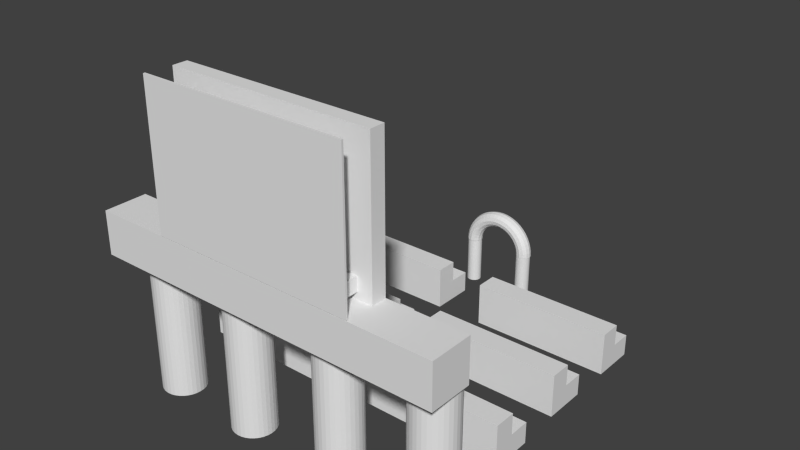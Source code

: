 # Source: Church_v2.blend  (saved by Blender 2.69.0; exported with 4.5.12 LTS)
import bpy
from mathutils import Matrix  # noqa: F401  (used for matrix-valued properties, if any)

bpy.ops.wm.read_factory_settings(use_empty=True)
scene = bpy.context.scene
scene.name = 'Scene'

# ---- collections
col_collection_1 = bpy.data.collections.new('Collection 1'); scene.collection.children.link(col_collection_1)

# ---- materials (node trees are filled in below, after node groups)
mat_material = bpy.data.materials.new('Material')
mat_material.alpha_threshold = 0.0
mat_material.use_transparent_shadow = False
mat_material.roughness = 0.5
mat_material.line_color = (0.0, 0.0, 0.0, 1.0)

# ---- material node trees

# ---- world
world_world = bpy.data.worlds.new('World'); scene.world = world_world
world_world.color = (0.05088, 0.05088, 0.05088)
world_world.use_sun_shadow = False
world_world.sun_shadow_jitter_overblur = 0.0
world_world.cycles.sampling_method = 'MANUAL'
world_world.cycles.sample_map_resolution = 256

# ---- meshes
me_cube_013 = bpy.data.meshes.new('Cube.013')
me_cube_013.from_pydata([(-4.318, 0.9096, -1.0), (-4.318, 1.0, -1.0), (5.229, 1.0, -1.0), (5.229, 0.9096, -1.0), (-4.318, 0.9096, 5.521), (-4.318, 1.0, 5.521), (5.229, 1.0, 5.521), (5.229, 0.9096, 5.521)], [], [(4, 5, 1, 0), (5, 6, 2, 1), (6, 7, 3, 2), (7, 4, 0, 3), (0, 1, 2, 3), (7, 6, 5, 4)])
me_cube_013.use_remesh_preserve_volume = False
me_cube_013.use_remesh_preserve_attributes = False
me_cube_013.use_mirror_vertex_groups = False
me_cube_013.update()
me_cube_012 = bpy.data.meshes.new('Cube.012')
me_cube_012.from_pydata([(-1.0, -0.8422, 0.3671), (-1.0, 1.0, 0.3671), (-0.3507, 1.0, 0.3671), (-0.3507, -0.8422, 0.3671), (-1.0, -0.8422, 1.0), (-1.0, 1.0, 1.0), (-0.3507, 1.0, 1.0), (-0.3507, -0.8422, 1.0)], [], [(4, 5, 1, 0), (5, 6, 2, 1), (6, 7, 3, 2), (7, 4, 0, 3), (0, 1, 2, 3), (7, 6, 5, 4)])
me_cube_012.use_remesh_preserve_volume = False
me_cube_012.use_remesh_preserve_attributes = False
me_cube_012.use_mirror_vertex_groups = False
me_cube_012.update()
me_cube_011 = bpy.data.meshes.new('Cube.011')
me_cube_011.from_pydata([(-1.0, -0.8422, 0.3671), (-1.0, 1.0, 0.3671), (-0.3507, 1.0, 0.3671), (-0.3507, -0.8422, 0.3671), (-1.0, -0.8422, 1.0), (-1.0, 1.0, 1.0), (-0.3507, 1.0, 1.0), (-0.3507, -0.8422, 1.0)], [], [(4, 5, 1, 0), (5, 6, 2, 1), (6, 7, 3, 2), (7, 4, 0, 3), (0, 1, 2, 3), (7, 6, 5, 4)])
me_cube_011.use_remesh_preserve_volume = False
me_cube_011.use_remesh_preserve_attributes = False
me_cube_011.use_mirror_vertex_groups = False
me_cube_011.update()
me_cube_010 = bpy.data.meshes.new('Cube.010')
me_cube_010.from_pydata([(-1.0, -0.8422, 0.3671), (-1.0, 1.0, 0.3671), (-0.3507, 1.0, 0.3671), (-0.3507, -0.8422, 0.3671), (-1.0, -0.8422, 1.0), (-1.0, 1.0, 1.0), (-0.3507, 1.0, 1.0), (-0.3507, -0.8422, 1.0)], [], [(4, 5, 1, 0), (5, 6, 2, 1), (6, 7, 3, 2), (7, 4, 0, 3), (0, 1, 2, 3), (7, 6, 5, 4)])
me_cube_010.use_remesh_preserve_volume = False
me_cube_010.use_remesh_preserve_attributes = False
me_cube_010.use_mirror_vertex_groups = False
me_cube_010.update()
me_cube_009 = bpy.data.meshes.new('Cube.009')
me_cube_009.from_pydata([(-1.0, -0.8422, 0.3671), (-1.0, 1.0, 0.3671), (-0.3507, 1.0, 0.3671), (-0.3507, -0.8422, 0.3671), (-1.0, -0.8422, 1.0), (-1.0, 1.0, 1.0), (-0.3507, 1.0, 1.0), (-0.3507, -0.8422, 1.0)], [], [(4, 5, 1, 0), (5, 6, 2, 1), (6, 7, 3, 2), (7, 4, 0, 3), (0, 1, 2, 3), (7, 6, 5, 4)])
me_cube_009.use_remesh_preserve_volume = False
me_cube_009.use_remesh_preserve_attributes = False
me_cube_009.use_mirror_vertex_groups = False
me_cube_009.update()
me_cube_008 = bpy.data.meshes.new('Cube.008')
me_cube_008.from_pydata([(-4.318, 0.3073, -1.0), (-4.318, 1.0, -1.0), (5.229, 1.0, -1.0), (5.229, 0.3073, -1.0), (-4.318, 0.3073, 5.521), (-4.318, 1.0, 5.521), (5.229, 1.0, 5.521), (5.229, 0.3073, 5.521)], [], [(4, 5, 1, 0), (5, 6, 2, 1), (6, 7, 3, 2), (7, 4, 0, 3), (0, 1, 2, 3), (7, 6, 5, 4)])
_uv = me_cube_008.uv_layers.new(name='UVMap')
_uv.uv.foreach_set('vector', [0.0, 0.0, 0.0, 0.0, 0.0, 0.0, 0.0, 0.0, 0.8496, 0.9945, 0.00225, 1.005, -0.002042, 0.005533, 0.8453, -0.005321, 0.0, 0.0, 0.0, 0.0, 0.0, 0.0, 0.0, 0.0, 0.0, 0.0, 0.0, 0.0, 0.0, 0.0, 0.0, 0.0, 0.0, 0.0, 0.0, 0.0, 0.0, 0.0, 0.0, 0.0, 0.0, 0.0, 1.0, 0.0, 1.0, 1.0, 0.0, 1.0])
me_cube_008.use_remesh_preserve_volume = False
me_cube_008.use_remesh_preserve_attributes = False
me_cube_008.use_mirror_vertex_groups = False
me_cube_008.update()
me_cylinder_006 = bpy.data.meshes.new('Cylinder.006')
me_cylinder_006.from_pydata([(0.0, 1.0, -5.706), (0.0, 1.0, 1.0), (0.1951, 0.9808, -5.706), (0.1951, 0.9808, 1.0), (0.3827, 0.9239, -5.706), (0.3827, 0.9239, 1.0), (0.5556, 0.8315, -5.706), (0.5556, 0.8315, 1.0), (0.7071, 0.7071, -5.706), (0.7071, 0.7071, 1.0), (0.8315, 0.5556, -5.706), (0.8315, 0.5556, 1.0), (0.9239, 0.3827, -5.706), (0.9239, 0.3827, 1.0), (0.9808, 0.1951, -5.706), (0.9808, 0.1951, 1.0), (1.0, 7.55e-08, -5.706), (1.0, 7.55e-08, 1.0), (0.9808, -0.1951, -5.706), (0.9808, -0.1951, 1.0), (0.9239, -0.3827, -5.706), (0.9239, -0.3827, 1.0), (0.8315, -0.5556, -5.706), (0.8315, -0.5556, 1.0), (0.7071, -0.7071, -5.706), (0.7071, -0.7071, 1.0), (0.5556, -0.8315, -5.706), (0.5556, -0.8315, 1.0), (0.3827, -0.9239, -5.706), (0.3827, -0.9239, 1.0), (0.1951, -0.9808, -5.706), (0.1951, -0.9808, 1.0), (-3.258e-07, -1.0, -5.706), (-3.258e-07, -1.0, 1.0), (-0.1951, -0.9808, -5.706), (-0.1951, -0.9808, 1.0), (-0.3827, -0.9239, -5.706), (-0.3827, -0.9239, 1.0), (-0.5556, -0.8315, -5.706), (-0.5556, -0.8315, 1.0), (-0.7071, -0.7071, -5.706), (-0.7071, -0.7071, 1.0), (-0.8315, -0.5556, -5.706), (-0.8315, -0.5556, 1.0), (-0.9239, -0.3827, -5.706), (-0.9239, -0.3827, 1.0), (-0.9808, -0.1951, -5.706), (-0.9808, -0.1951, 1.0), (-1.0, 9.656e-07, -5.706), (-1.0, 9.656e-07, 1.0), (-0.9808, 0.1951, -5.706), (-0.9808, 0.1951, 1.0), (-0.9239, 0.3827, -5.706), (-0.9239, 0.3827, 1.0), (-0.8315, 0.5556, -5.706), (-0.8315, 0.5556, 1.0), (-0.7071, 0.7071, -5.706), (-0.7071, 0.7071, 1.0), (-0.5556, 0.8315, -5.706), (-0.5556, 0.8315, 1.0), (-0.3827, 0.9239, -5.706), (-0.3827, 0.9239, 1.0), (-0.1951, 0.9808, -5.706), (-0.1951, 0.9808, 1.0)], [], [(0, 1, 3, 2), (2, 3, 5, 4), (4, 5, 7, 6), (6, 7, 9, 8), (8, 9, 11, 10), (10, 11, 13, 12), (12, 13, 15, 14), (14, 15, 17, 16), (16, 17, 19, 18), (18, 19, 21, 20), (20, 21, 23, 22), (22, 23, 25, 24), (24, 25, 27, 26), (26, 27, 29, 28), (28, 29, 31, 30), (30, 31, 33, 32), (32, 33, 35, 34), (34, 35, 37, 36), (36, 37, 39, 38), (38, 39, 41, 40), (40, 41, 43, 42), (42, 43, 45, 44), (44, 45, 47, 46), (46, 47, 49, 48), (48, 49, 51, 50), (50, 51, 53, 52), (52, 53, 55, 54), (54, 55, 57, 56), (56, 57, 59, 58), (58, 59, 61, 60), (3, 1, 63, 61, 59, 57, 55, 53, 51, 49, 47, 45, 43, 41, 39, 37, 35, 33, 31, 29, 27, 25, 23, 21, 19, 17, 15, 13, 11, 9, 7, 5), (62, 63, 1, 0), (60, 61, 63, 62), (0, 2, 4, 6, 8, 10, 12, 14, 16, 18, 20, 22, 24, 26, 28, 30, 32, 34, 36, 38, 40, 42, 44, 46, 48, 50, 52, 54, 56, 58, 60, 62)])
me_cylinder_006.use_remesh_preserve_volume = False
me_cylinder_006.use_remesh_preserve_attributes = False
me_cylinder_006.use_mirror_vertex_groups = False
me_cylinder_006.update()
me_cylinder_004 = bpy.data.meshes.new('Cylinder.004')
me_cylinder_004.from_pydata([(0.0, 1.0, -5.706), (0.0, 1.0, 1.0), (0.1951, 0.9808, -5.706), (0.1951, 0.9808, 1.0), (0.3827, 0.9239, -5.706), (0.3827, 0.9239, 1.0), (0.5556, 0.8315, -5.706), (0.5556, 0.8315, 1.0), (0.7071, 0.7071, -5.706), (0.7071, 0.7071, 1.0), (0.8315, 0.5556, -5.706), (0.8315, 0.5556, 1.0), (0.9239, 0.3827, -5.706), (0.9239, 0.3827, 1.0), (0.9808, 0.1951, -5.706), (0.9808, 0.1951, 1.0), (1.0, 7.55e-08, -5.706), (1.0, 7.55e-08, 1.0), (0.9808, -0.1951, -5.706), (0.9808, -0.1951, 1.0), (0.9239, -0.3827, -5.706), (0.9239, -0.3827, 1.0), (0.8315, -0.5556, -5.706), (0.8315, -0.5556, 1.0), (0.7071, -0.7071, -5.706), (0.7071, -0.7071, 1.0), (0.5556, -0.8315, -5.706), (0.5556, -0.8315, 1.0), (0.3827, -0.9239, -5.706), (0.3827, -0.9239, 1.0), (0.1951, -0.9808, -5.706), (0.1951, -0.9808, 1.0), (-3.258e-07, -1.0, -5.706), (-3.258e-07, -1.0, 1.0), (-0.1951, -0.9808, -5.706), (-0.1951, -0.9808, 1.0), (-0.3827, -0.9239, -5.706), (-0.3827, -0.9239, 1.0), (-0.5556, -0.8315, -5.706), (-0.5556, -0.8315, 1.0), (-0.7071, -0.7071, -5.706), (-0.7071, -0.7071, 1.0), (-0.8315, -0.5556, -5.706), (-0.8315, -0.5556, 1.0), (-0.9239, -0.3827, -5.706), (-0.9239, -0.3827, 1.0), (-0.9808, -0.1951, -5.706), (-0.9808, -0.1951, 1.0), (-1.0, 9.656e-07, -5.706), (-1.0, 9.656e-07, 1.0), (-0.9808, 0.1951, -5.706), (-0.9808, 0.1951, 1.0), (-0.9239, 0.3827, -5.706), (-0.9239, 0.3827, 1.0), (-0.8315, 0.5556, -5.706), (-0.8315, 0.5556, 1.0), (-0.7071, 0.7071, -5.706), (-0.7071, 0.7071, 1.0), (-0.5556, 0.8315, -5.706), (-0.5556, 0.8315, 1.0), (-0.3827, 0.9239, -5.706), (-0.3827, 0.9239, 1.0), (-0.1951, 0.9808, -5.706), (-0.1951, 0.9808, 1.0)], [], [(0, 1, 3, 2), (2, 3, 5, 4), (4, 5, 7, 6), (6, 7, 9, 8), (8, 9, 11, 10), (10, 11, 13, 12), (12, 13, 15, 14), (14, 15, 17, 16), (16, 17, 19, 18), (18, 19, 21, 20), (20, 21, 23, 22), (22, 23, 25, 24), (24, 25, 27, 26), (26, 27, 29, 28), (28, 29, 31, 30), (30, 31, 33, 32), (32, 33, 35, 34), (34, 35, 37, 36), (36, 37, 39, 38), (38, 39, 41, 40), (40, 41, 43, 42), (42, 43, 45, 44), (44, 45, 47, 46), (46, 47, 49, 48), (48, 49, 51, 50), (50, 51, 53, 52), (52, 53, 55, 54), (54, 55, 57, 56), (56, 57, 59, 58), (58, 59, 61, 60), (3, 1, 63, 61, 59, 57, 55, 53, 51, 49, 47, 45, 43, 41, 39, 37, 35, 33, 31, 29, 27, 25, 23, 21, 19, 17, 15, 13, 11, 9, 7, 5), (62, 63, 1, 0), (60, 61, 63, 62), (0, 2, 4, 6, 8, 10, 12, 14, 16, 18, 20, 22, 24, 26, 28, 30, 32, 34, 36, 38, 40, 42, 44, 46, 48, 50, 52, 54, 56, 58, 60, 62)])
me_cylinder_004.use_remesh_preserve_volume = False
me_cylinder_004.use_remesh_preserve_attributes = False
me_cylinder_004.use_mirror_vertex_groups = False
me_cylinder_004.update()
me_torus = bpy.data.meshes.new('Torus')
me_torus.from_pydata([(1.25, 0.0, 0.0), (1.217, 0.0, 0.125), (1.125, 0.0, 0.2165), (1.0, 0.0, 0.25), (0.875, 0.0, 0.2165), (0.7835, 0.0, 0.125), (0.75, 0.0, 3.062e-17), (0.7835, 0.0, -0.125), (0.875, 0.0, -0.2165), (1.0, 0.0, -0.25), (1.125, 0.0, -0.2165), (1.217, 0.0, -0.125), (1.239, 0.1632, 0.0), (1.206, 0.1588, 0.125), (1.115, 0.1468, 0.2165), (0.9914, 0.1305, 0.25), (0.8675, 0.1142, 0.2165), (0.7768, 0.1023, 0.125), (0.7436, 0.09789, 3.062e-17), (0.7768, 0.1023, -0.125), (0.8675, 0.1142, -0.2165), (0.9914, 0.1305, -0.25), (1.115, 0.1468, -0.2165), (1.206, 0.1588, -0.125), (1.207, 0.3235, 0.0), (1.175, 0.3149, 0.125), (1.087, 0.2912, 0.2165), (0.9659, 0.2588, 0.25), (0.8452, 0.2265, 0.2165), (0.7568, 0.2028, 0.125), (0.7244, 0.1941, 3.062e-17), (0.7568, 0.2028, -0.125), (0.8452, 0.2265, -0.2165), (0.9659, 0.2588, -0.25), (1.087, 0.2912, -0.2165), (1.175, 0.3149, -0.125), (1.155, 0.4784, 0.0), (1.124, 0.4655, 0.125), (1.039, 0.4305, 0.2165), (0.9239, 0.3827, 0.25), (0.8084, 0.3348, 0.2165), (0.7239, 0.2998, 0.125), (0.6929, 0.287, 3.062e-17), (0.7239, 0.2998, -0.125), (0.8084, 0.3348, -0.2165), (0.9239, 0.3827, -0.25), (1.039, 0.4305, -0.2165), (1.124, 0.4655, -0.125), (1.083, 0.625, 0.0), (1.054, 0.6083, 0.125), (0.9743, 0.5625, 0.2165), (0.866, 0.5, 0.25), (0.7578, 0.4375, 0.2165), (0.6785, 0.3917, 0.125), (0.6495, 0.375, 3.062e-17), (0.6785, 0.3917, -0.125), (0.7578, 0.4375, -0.2165), (0.866, 0.5, -0.25), (0.9743, 0.5625, -0.2165), (1.054, 0.6083, -0.125), (0.9917, 0.761, 0.0), (0.9651, 0.7406, 0.125), (0.8925, 0.6849, 0.2165), (0.7934, 0.6088, 0.25), (0.6942, 0.5327, 0.2165), (0.6216, 0.477, 0.125), (0.595, 0.4566, 3.062e-17), (0.6216, 0.477, -0.125), (0.6942, 0.5327, -0.2165), (0.7934, 0.6088, -0.25), (0.8925, 0.6849, -0.2165), (0.9651, 0.7406, -0.125), (0.8839, 0.8839, 0.0), (0.8602, 0.8602, 0.125), (0.7955, 0.7955, 0.2165), (0.7071, 0.7071, 0.25), (0.6187, 0.6187, 0.2165), (0.554, 0.554, 0.125), (0.5303, 0.5303, 3.062e-17), (0.554, 0.554, -0.125), (0.6187, 0.6187, -0.2165), (0.7071, 0.7071, -0.25), (0.7955, 0.7955, -0.2165), (0.8602, 0.8602, -0.125), (0.761, 0.9917, 0.0), (0.7406, 0.9651, 0.125), (0.6849, 0.8925, 0.2165), (0.6088, 0.7934, 0.25), (0.5327, 0.6942, 0.2165), (0.477, 0.6216, 0.125), (0.4566, 0.595, 3.062e-17), (0.477, 0.6216, -0.125), (0.5327, 0.6942, -0.2165), (0.6088, 0.7934, -0.25), (0.6849, 0.8925, -0.2165), (0.7406, 0.9651, -0.125), (0.625, 1.083, 0.0), (0.6083, 1.054, 0.125), (0.5625, 0.9743, 0.2165), (0.5, 0.866, 0.25), (0.4375, 0.7578, 0.2165), (0.3917, 0.6785, 0.125), (0.375, 0.6495, 3.062e-17), (0.3917, 0.6785, -0.125), (0.4375, 0.7578, -0.2165), (0.5, 0.866, -0.25), (0.5625, 0.9743, -0.2165), (0.6083, 1.054, -0.125), (0.4784, 1.155, 0.0), (0.4655, 1.124, 0.125), (0.4305, 1.039, 0.2165), (0.3827, 0.9239, 0.25), (0.3348, 0.8084, 0.2165), (0.2998, 0.7239, 0.125), (0.287, 0.6929, 3.062e-17), (0.2998, 0.7239, -0.125), (0.3348, 0.8084, -0.2165), (0.3827, 0.9239, -0.25), (0.4305, 1.039, -0.2165), (0.4655, 1.124, -0.125), (0.3235, 1.207, 0.0), (0.3149, 1.175, 0.125), (0.2912, 1.087, 0.2165), (0.2588, 0.9659, 0.25), (0.2265, 0.8452, 0.2165), (0.2028, 0.7568, 0.125), (0.1941, 0.7244, 3.062e-17), (0.2028, 0.7568, -0.125), (0.2265, 0.8452, -0.2165), (0.2588, 0.9659, -0.25), (0.2912, 1.087, -0.2165), (0.3149, 1.175, -0.125), (0.1632, 1.239, 0.0), (0.1588, 1.206, 0.125), (0.1468, 1.115, 0.2165), (0.1305, 0.9914, 0.25), (0.1142, 0.8675, 0.2165), (0.1023, 0.7768, 0.125), (0.09789, 0.7436, 3.062e-17), (0.1023, 0.7768, -0.125), (0.1142, 0.8675, -0.2165), (0.1305, 0.9914, -0.25), (0.1468, 1.115, -0.2165), (0.1588, 1.206, -0.125), (5.96e-08, 1.25, 0.0), (1.192e-07, 1.217, 0.125), (1.192e-07, 1.125, 0.2165), (8.941e-08, 1.0, 0.25), (8.941e-08, 0.875, 0.2165), (5.96e-08, 0.7835, 0.125), (8.941e-08, 0.75, 3.062e-17), (5.96e-08, 0.7835, -0.125), (8.941e-08, 0.875, -0.2165), (8.941e-08, 1.0, -0.25), (1.192e-07, 1.125, -0.2165), (1.192e-07, 1.217, -0.125), (-0.1632, 1.239, 0.0), (-0.1588, 1.206, 0.125), (-0.1468, 1.115, 0.2165), (-0.1305, 0.9914, 0.25), (-0.1142, 0.8675, 0.2165), (-0.1023, 0.7768, 0.125), (-0.09789, 0.7436, 3.062e-17), (-0.1023, 0.7768, -0.125), (-0.1142, 0.8675, -0.2165), (-0.1305, 0.9914, -0.25), (-0.1468, 1.115, -0.2165), (-0.1588, 1.206, -0.125), (-0.3235, 1.207, 0.0), (-0.3149, 1.175, 0.125), (-0.2912, 1.087, 0.2165), (-0.2588, 0.9659, 0.25), (-0.2265, 0.8452, 0.2165), (-0.2028, 0.7568, 0.125), (-0.1941, 0.7244, 3.062e-17), (-0.2028, 0.7568, -0.125), (-0.2265, 0.8452, -0.2165), (-0.2588, 0.9659, -0.25), (-0.2912, 1.087, -0.2165), (-0.3149, 1.175, -0.125), (-0.4784, 1.155, 0.0), (-0.4655, 1.124, 0.125), (-0.4305, 1.039, 0.2165), (-0.3827, 0.9239, 0.25), (-0.3348, 0.8084, 0.2165), (-0.2998, 0.7239, 0.125), (-0.287, 0.6929, 3.062e-17), (-0.2998, 0.7239, -0.125), (-0.3348, 0.8084, -0.2165), (-0.3827, 0.9239, -0.25), (-0.4305, 1.039, -0.2165), (-0.4655, 1.124, -0.125), (-0.625, 1.083, 0.0), (-0.6083, 1.054, 0.125), (-0.5625, 0.9743, 0.2165), (-0.5, 0.866, 0.25), (-0.4375, 0.7578, 0.2165), (-0.3917, 0.6785, 0.125), (-0.375, 0.6495, 3.062e-17), (-0.3917, 0.6785, -0.125), (-0.4375, 0.7578, -0.2165), (-0.5, 0.866, -0.25), (-0.5625, 0.9743, -0.2165), (-0.6083, 1.054, -0.125), (-0.761, 0.9917, 0.0), (-0.7406, 0.9651, 0.125), (-0.6849, 0.8925, 0.2165), (-0.6088, 0.7934, 0.25), (-0.5327, 0.6942, 0.2165), (-0.477, 0.6216, 0.125), (-0.4566, 0.595, 3.062e-17), (-0.477, 0.6216, -0.125), (-0.5327, 0.6942, -0.2165), (-0.6088, 0.7934, -0.25), (-0.6849, 0.8925, -0.2165), (-0.7406, 0.9651, -0.125), (-0.8839, 0.8839, 0.0), (-0.8602, 0.8602, 0.125), (-0.7955, 0.7955, 0.2165), (-0.7071, 0.7071, 0.25), (-0.6187, 0.6187, 0.2165), (-0.554, 0.554, 0.125), (-0.5303, 0.5303, 3.062e-17), (-0.554, 0.554, -0.125), (-0.6187, 0.6187, -0.2165), (-0.7071, 0.7071, -0.25), (-0.7955, 0.7955, -0.2165), (-0.8602, 0.8602, -0.125), (-0.9917, 0.761, 0.0), (-0.9651, 0.7406, 0.125), (-0.8925, 0.6849, 0.2165), (-0.7934, 0.6088, 0.25), (-0.6942, 0.5327, 0.2165), (-0.6216, 0.477, 0.125), (-0.595, 0.4566, 3.062e-17), (-0.6216, 0.477, -0.125), (-0.6942, 0.5327, -0.2165), (-0.7934, 0.6088, -0.25), (-0.8925, 0.6849, -0.2165), (-0.9651, 0.7406, -0.125), (-1.083, 0.625, 0.0), (-1.054, 0.6083, 0.125), (-0.9743, 0.5625, 0.2165), (-0.866, 0.5, 0.25), (-0.7578, 0.4375, 0.2165), (-0.6785, 0.3917, 0.125), (-0.6495, 0.375, 3.062e-17), (-0.6785, 0.3917, -0.125), (-0.7578, 0.4375, -0.2165), (-0.866, 0.5, -0.25), (-0.9743, 0.5625, -0.2165), (-1.054, 0.6083, -0.125), (-1.155, 0.4784, 0.0), (-1.124, 0.4655, 0.125), (-1.039, 0.4305, 0.2165), (-0.9239, 0.3827, 0.25), (-0.8084, 0.3348, 0.2165), (-0.7239, 0.2998, 0.125), (-0.6929, 0.287, 3.062e-17), (-0.7239, 0.2998, -0.125), (-0.8084, 0.3348, -0.2165), (-0.9239, 0.3827, -0.25), (-1.039, 0.4305, -0.2165), (-1.124, 0.4655, -0.125), (-1.207, 0.3235, 0.0), (-1.175, 0.3149, 0.125), (-1.087, 0.2912, 0.2165), (-0.9659, 0.2588, 0.25), (-0.8452, 0.2265, 0.2165), (-0.7568, 0.2028, 0.125), (-0.7244, 0.1941, 3.062e-17), (-0.7568, 0.2028, -0.125), (-0.8452, 0.2265, -0.2165), (-0.9659, 0.2588, -0.25), (-1.087, 0.2912, -0.2165), (-1.175, 0.3149, -0.125), (-1.239, 0.1632, 0.0), (-1.206, 0.1588, 0.125), (-1.115, 0.1468, 0.2165), (-0.9914, 0.1305, 0.25), (-0.8675, 0.1142, 0.2165), (-0.7768, 0.1023, 0.125), (-0.7436, 0.09789, 3.062e-17), (-0.7768, 0.1023, -0.125), (-0.8675, 0.1142, -0.2165), (-0.9914, 0.1305, -0.25), (-1.115, 0.1468, -0.2165), (-1.206, 0.1588, -0.125), (-1.25, 1.093e-07, 0.0), (-0.75, 6.557e-08, 3.062e-17), (-0.7835, 6.85e-08, -0.125), (-0.875, 7.649e-08, -0.2165), (-1.0, 8.742e-08, -0.25), (-0.875, 7.649e-08, 0.2165), (-0.7835, 6.85e-08, 0.125), (-1.0, 8.742e-08, 0.25), (-1.125, 9.835e-08, 0.2165), (-1.217, 1.064e-07, 0.125), (-1.125, 9.835e-08, -0.2165), (-1.217, 1.064e-07, -0.125)], [], [(0, 12, 13, 1), (1, 13, 14, 2), (2, 14, 15, 3), (3, 15, 16, 4), (4, 16, 17, 5), (5, 17, 18, 6), (6, 18, 19, 7), (7, 19, 20, 8), (8, 20, 21, 9), (9, 21, 22, 10), (10, 22, 23, 11), (0, 11, 23, 12), (12, 24, 25, 13), (13, 25, 26, 14), (14, 26, 27, 15), (15, 27, 28, 16), (16, 28, 29, 17), (17, 29, 30, 18), (18, 30, 31, 19), (19, 31, 32, 20), (20, 32, 33, 21), (21, 33, 34, 22), (22, 34, 35, 23), (23, 35, 24, 12), (24, 36, 37, 25), (25, 37, 38, 26), (26, 38, 39, 27), (27, 39, 40, 28), (28, 40, 41, 29), (29, 41, 42, 30), (30, 42, 43, 31), (31, 43, 44, 32), (32, 44, 45, 33), (33, 45, 46, 34), (34, 46, 47, 35), (35, 47, 36, 24), (36, 48, 49, 37), (37, 49, 50, 38), (38, 50, 51, 39), (39, 51, 52, 40), (40, 52, 53, 41), (41, 53, 54, 42), (42, 54, 55, 43), (43, 55, 56, 44), (44, 56, 57, 45), (45, 57, 58, 46), (46, 58, 59, 47), (47, 59, 48, 36), (48, 60, 61, 49), (49, 61, 62, 50), (50, 62, 63, 51), (51, 63, 64, 52), (52, 64, 65, 53), (53, 65, 66, 54), (54, 66, 67, 55), (55, 67, 68, 56), (56, 68, 69, 57), (57, 69, 70, 58), (58, 70, 71, 59), (59, 71, 60, 48), (60, 72, 73, 61), (61, 73, 74, 62), (62, 74, 75, 63), (63, 75, 76, 64), (64, 76, 77, 65), (65, 77, 78, 66), (66, 78, 79, 67), (67, 79, 80, 68), (68, 80, 81, 69), (69, 81, 82, 70), (70, 82, 83, 71), (71, 83, 72, 60), (72, 84, 85, 73), (73, 85, 86, 74), (74, 86, 87, 75), (75, 87, 88, 76), (76, 88, 89, 77), (77, 89, 90, 78), (78, 90, 91, 79), (79, 91, 92, 80), (80, 92, 93, 81), (81, 93, 94, 82), (82, 94, 95, 83), (83, 95, 84, 72), (84, 96, 97, 85), (85, 97, 98, 86), (86, 98, 99, 87), (87, 99, 100, 88), (88, 100, 101, 89), (89, 101, 102, 90), (90, 102, 103, 91), (91, 103, 104, 92), (92, 104, 105, 93), (93, 105, 106, 94), (94, 106, 107, 95), (95, 107, 96, 84), (96, 108, 109, 97), (97, 109, 110, 98), (98, 110, 111, 99), (99, 111, 112, 100), (100, 112, 113, 101), (101, 113, 114, 102), (102, 114, 115, 103), (103, 115, 116, 104), (104, 116, 117, 105), (105, 117, 118, 106), (106, 118, 119, 107), (107, 119, 108, 96), (108, 120, 121, 109), (109, 121, 122, 110), (110, 122, 123, 111), (111, 123, 124, 112), (112, 124, 125, 113), (113, 125, 126, 114), (114, 126, 127, 115), (115, 127, 128, 116), (116, 128, 129, 117), (117, 129, 130, 118), (118, 130, 131, 119), (119, 131, 120, 108), (120, 132, 133, 121), (121, 133, 134, 122), (122, 134, 135, 123), (123, 135, 136, 124), (124, 136, 137, 125), (125, 137, 138, 126), (126, 138, 139, 127), (127, 139, 140, 128), (128, 140, 141, 129), (129, 141, 142, 130), (130, 142, 143, 131), (131, 143, 132, 120), (132, 144, 145, 133), (133, 145, 146, 134), (134, 146, 147, 135), (135, 147, 148, 136), (136, 148, 149, 137), (137, 149, 150, 138), (138, 150, 151, 139), (139, 151, 152, 140), (140, 152, 153, 141), (141, 153, 154, 142), (142, 154, 155, 143), (143, 155, 144, 132), (144, 156, 157, 145), (145, 157, 158, 146), (146, 158, 159, 147), (147, 159, 160, 148), (148, 160, 161, 149), (149, 161, 162, 150), (150, 162, 163, 151), (151, 163, 164, 152), (152, 164, 165, 153), (153, 165, 166, 154), (154, 166, 167, 155), (155, 167, 156, 144), (156, 168, 169, 157), (157, 169, 170, 158), (158, 170, 171, 159), (159, 171, 172, 160), (160, 172, 173, 161), (161, 173, 174, 162), (162, 174, 175, 163), (163, 175, 176, 164), (164, 176, 177, 165), (165, 177, 178, 166), (166, 178, 179, 167), (167, 179, 168, 156), (168, 180, 181, 169), (169, 181, 182, 170), (170, 182, 183, 171), (171, 183, 184, 172), (172, 184, 185, 173), (173, 185, 186, 174), (174, 186, 187, 175), (175, 187, 188, 176), (176, 188, 189, 177), (177, 189, 190, 178), (178, 190, 191, 179), (179, 191, 180, 168), (180, 192, 193, 181), (181, 193, 194, 182), (182, 194, 195, 183), (183, 195, 196, 184), (184, 196, 197, 185), (185, 197, 198, 186), (186, 198, 199, 187), (187, 199, 200, 188), (188, 200, 201, 189), (189, 201, 202, 190), (190, 202, 203, 191), (191, 203, 192, 180), (192, 204, 205, 193), (193, 205, 206, 194), (194, 206, 207, 195), (195, 207, 208, 196), (196, 208, 209, 197), (197, 209, 210, 198), (198, 210, 211, 199), (199, 211, 212, 200), (200, 212, 213, 201), (201, 213, 214, 202), (202, 214, 215, 203), (203, 215, 204, 192), (204, 216, 217, 205), (205, 217, 218, 206), (206, 218, 219, 207), (207, 219, 220, 208), (208, 220, 221, 209), (209, 221, 222, 210), (210, 222, 223, 211), (211, 223, 224, 212), (212, 224, 225, 213), (213, 225, 226, 214), (214, 226, 227, 215), (215, 227, 216, 204), (216, 228, 229, 217), (217, 229, 230, 218), (218, 230, 231, 219), (219, 231, 232, 220), (220, 232, 233, 221), (221, 233, 234, 222), (222, 234, 235, 223), (223, 235, 236, 224), (224, 236, 237, 225), (225, 237, 238, 226), (226, 238, 239, 227), (227, 239, 228, 216), (228, 240, 241, 229), (229, 241, 242, 230), (230, 242, 243, 231), (231, 243, 244, 232), (232, 244, 245, 233), (233, 245, 246, 234), (234, 246, 247, 235), (235, 247, 248, 236), (236, 248, 249, 237), (237, 249, 250, 238), (238, 250, 251, 239), (239, 251, 240, 228), (240, 252, 253, 241), (241, 253, 254, 242), (242, 254, 255, 243), (243, 255, 256, 244), (244, 256, 257, 245), (245, 257, 258, 246), (246, 258, 259, 247), (247, 259, 260, 248), (248, 260, 261, 249), (249, 261, 262, 250), (250, 262, 263, 251), (251, 263, 252, 240), (252, 264, 265, 253), (253, 265, 266, 254), (254, 266, 267, 255), (255, 267, 268, 256), (256, 268, 269, 257), (257, 269, 270, 258), (258, 270, 271, 259), (259, 271, 272, 260), (260, 272, 273, 261), (261, 273, 274, 262), (262, 274, 275, 263), (263, 275, 264, 252), (264, 276, 277, 265), (265, 277, 278, 266), (266, 278, 279, 267), (267, 279, 280, 268), (268, 280, 281, 269), (269, 281, 282, 270), (270, 282, 283, 271), (271, 283, 284, 272), (272, 284, 285, 273), (273, 285, 286, 274), (274, 286, 287, 275), (275, 287, 276, 264), (276, 288, 297, 277), (277, 297, 296, 278), (278, 296, 295, 279), (279, 295, 293, 280), (280, 293, 294, 281), (281, 294, 289, 282), (282, 289, 290, 283), (283, 290, 291, 284), (284, 291, 292, 285), (285, 292, 298, 286), (286, 298, 299, 287), (287, 299, 288, 276)])
me_torus.use_remesh_preserve_volume = False
me_torus.use_remesh_preserve_attributes = False
me_torus.use_mirror_vertex_groups = False
me_torus.update()
me_cube_006 = bpy.data.meshes.new('Cube.006')
me_cube_006.from_pydata([(8.816, 1.0, -1.0), (8.816, -1.0, -1.0), (2.285, -1.0, -1.0), (2.285, 1.0, -1.0), (8.816, -1.0, 1.0), (2.285, -1.0, 1.0), (2.285, 2.98e-07, -1.0), (2.285, -1.0, 0.0), (2.285, 1.0, 0.0), (2.285, 1.788e-07, 1.0), (2.285, 2.384e-07, 0.0), (8.816, -5.96e-08, -1.0), (8.816, 1.0, 0.0), (8.816, -1.0, 0.0), (8.816, -5.364e-07, 1.0), (8.816, -2.98e-07, 0.0)], [], [(0, 11, 1, 2, 6, 3), (14, 9, 5, 4), (15, 14, 4, 13), (1, 13, 4, 5, 7, 2), (12, 0, 3, 8), (6, 10, 8, 3), (2, 7, 10, 6), (7, 5, 9, 10), (11, 15, 13, 1), (0, 12, 15, 11), (8, 10, 15, 12), (10, 9, 14, 15)])
me_cube_006.materials.append(mat_material)
me_cube_006.use_remesh_preserve_volume = False
me_cube_006.use_remesh_preserve_attributes = False
me_cube_006.use_mirror_vertex_groups = False
me_cube_006.update()
me_cube_005 = bpy.data.meshes.new('Cube.005')
me_cube_005.from_pydata([(8.816, 1.0, -1.0), (8.816, -1.0, -1.0), (2.285, -1.0, -1.0), (2.285, 1.0, -1.0), (8.816, -1.0, 1.0), (2.285, -1.0, 1.0), (2.285, 2.98e-07, -1.0), (2.285, -1.0, 0.0), (2.285, 1.0, 0.0), (2.285, 1.788e-07, 1.0), (2.285, 2.384e-07, 0.0), (8.816, -5.96e-08, -1.0), (8.816, 1.0, 0.0), (8.816, -1.0, 0.0), (8.816, -5.364e-07, 1.0), (8.816, -2.98e-07, 0.0)], [], [(0, 11, 1, 2, 6, 3), (14, 9, 5, 4), (15, 14, 4, 13), (1, 13, 4, 5, 7, 2), (12, 0, 3, 8), (6, 10, 8, 3), (2, 7, 10, 6), (7, 5, 9, 10), (11, 15, 13, 1), (0, 12, 15, 11), (8, 10, 15, 12), (10, 9, 14, 15)])
me_cube_005.materials.append(mat_material)
me_cube_005.use_remesh_preserve_volume = False
me_cube_005.use_remesh_preserve_attributes = False
me_cube_005.use_mirror_vertex_groups = False
me_cube_005.update()
me_cube_004 = bpy.data.meshes.new('Cube.004')
me_cube_004.from_pydata([(8.816, 1.0, -1.0), (8.816, -1.0, -1.0), (2.285, -1.0, -1.0), (2.285, 1.0, -1.0), (8.816, -1.0, 1.0), (2.285, -1.0, 1.0), (2.285, 2.98e-07, -1.0), (2.285, -1.0, 0.0), (2.285, 1.0, 0.0), (2.285, 1.788e-07, 1.0), (2.285, 2.384e-07, 0.0), (8.816, -5.96e-08, -1.0), (8.816, 1.0, 0.0), (8.816, -1.0, 0.0), (8.816, -5.364e-07, 1.0), (8.816, -2.98e-07, 0.0)], [], [(0, 11, 1, 2, 6, 3), (14, 9, 5, 4), (15, 14, 4, 13), (1, 13, 4, 5, 7, 2), (12, 0, 3, 8), (6, 10, 8, 3), (2, 7, 10, 6), (7, 5, 9, 10), (11, 15, 13, 1), (0, 12, 15, 11), (8, 10, 15, 12), (10, 9, 14, 15)])
me_cube_004.materials.append(mat_material)
me_cube_004.use_remesh_preserve_volume = False
me_cube_004.use_remesh_preserve_attributes = False
me_cube_004.use_mirror_vertex_groups = False
me_cube_004.update()
me_cube_003 = bpy.data.meshes.new('Cube.003')
me_cube_003.from_pydata([(8.816, 1.0, -1.0), (8.816, -1.0, -1.0), (2.285, -1.0, -1.0), (2.285, 1.0, -1.0), (8.816, -1.0, 1.0), (2.285, -1.0, 1.0), (2.285, 2.98e-07, -1.0), (2.285, -1.0, 0.0), (2.285, 1.0, 0.0), (2.285, 1.788e-07, 1.0), (2.285, 2.384e-07, 0.0), (8.816, -5.96e-08, -1.0), (8.816, 1.0, 0.0), (8.816, -1.0, 0.0), (8.816, -5.364e-07, 1.0), (8.816, -2.98e-07, 0.0)], [], [(0, 11, 1, 2, 6, 3), (14, 9, 5, 4), (15, 14, 4, 13), (1, 13, 4, 5, 7, 2), (12, 0, 3, 8), (6, 10, 8, 3), (2, 7, 10, 6), (7, 5, 9, 10), (11, 15, 13, 1), (0, 12, 15, 11), (8, 10, 15, 12), (10, 9, 14, 15)])
me_cube_003.materials.append(mat_material)
me_cube_003.use_remesh_preserve_volume = False
me_cube_003.use_remesh_preserve_attributes = False
me_cube_003.use_mirror_vertex_groups = False
me_cube_003.update()
me_cube_002 = bpy.data.meshes.new('Cube.002')
me_cube_002.from_pydata([(8.816, 1.0, -1.0), (8.816, -1.0, -1.0), (2.285, -1.0, -1.0), (2.285, 1.0, -1.0), (8.816, -1.0, 1.0), (2.285, -1.0, 1.0), (2.285, 2.98e-07, -1.0), (2.285, -1.0, 0.0), (2.285, 1.0, 0.0), (2.285, 1.788e-07, 1.0), (2.285, 2.384e-07, 0.0), (8.816, -5.96e-08, -1.0), (8.816, 1.0, 0.0), (8.816, -1.0, 0.0), (8.816, -5.364e-07, 1.0), (8.816, -2.98e-07, 0.0)], [], [(0, 11, 1, 2, 6, 3), (14, 9, 5, 4), (15, 14, 4, 13), (1, 13, 4, 5, 7, 2), (12, 0, 3, 8), (6, 10, 8, 3), (2, 7, 10, 6), (7, 5, 9, 10), (11, 15, 13, 1), (0, 12, 15, 11), (8, 10, 15, 12), (10, 9, 14, 15)])
me_cube_002.materials.append(mat_material)
me_cube_002.use_remesh_preserve_volume = False
me_cube_002.use_remesh_preserve_attributes = False
me_cube_002.use_mirror_vertex_groups = False
me_cube_002.update()
me_cube_001 = bpy.data.meshes.new('Cube.001')
me_cube_001.from_pydata([(8.816, 1.0, -1.0), (8.816, -1.0, -1.0), (2.285, -1.0, -1.0), (2.285, 1.0, -1.0), (8.816, -1.0, 1.0), (2.285, -1.0, 1.0), (2.285, 2.98e-07, -1.0), (2.285, -1.0, 0.0), (2.285, 1.0, 0.0), (2.285, 1.788e-07, 1.0), (2.285, 2.384e-07, 0.0), (8.816, -5.96e-08, -1.0), (8.816, 1.0, 0.0), (8.816, -1.0, 0.0), (8.816, -5.364e-07, 1.0), (8.816, -2.98e-07, 0.0)], [], [(0, 11, 1, 2, 6, 3), (14, 9, 5, 4), (15, 14, 4, 13), (1, 13, 4, 5, 7, 2), (12, 0, 3, 8), (6, 10, 8, 3), (2, 7, 10, 6), (7, 5, 9, 10), (11, 15, 13, 1), (0, 12, 15, 11), (8, 10, 15, 12), (10, 9, 14, 15)])
me_cube_001.materials.append(mat_material)
me_cube_001.use_remesh_preserve_volume = False
me_cube_001.use_remesh_preserve_attributes = False
me_cube_001.use_mirror_vertex_groups = False
me_cube_001.update()
me_cylinder_003 = bpy.data.meshes.new('Cylinder.003')
me_cylinder_003.from_pydata([(0.0, 1.0, -1.0), (0.0, 1.0, 6.359), (0.1951, 0.9808, -1.0), (0.1951, 0.9808, 6.359), (0.3827, 0.9239, -1.0), (0.3827, 0.9239, 6.359), (0.5556, 0.8315, -1.0), (0.5556, 0.8315, 6.359), (0.7071, 0.7071, -1.0), (0.7071, 0.7071, 6.359), (0.8315, 0.5556, -1.0), (0.8315, 0.5556, 6.359), (0.9239, 0.3827, -1.0), (0.9239, 0.3827, 6.359), (0.9808, 0.1951, -1.0), (0.9808, 0.1951, 6.359), (1.0, 7.55e-08, -1.0), (1.0, 7.55e-08, 6.359), (0.9808, -0.1951, -1.0), (0.9808, -0.1951, 6.359), (0.9239, -0.3827, -1.0), (0.9239, -0.3827, 6.359), (0.8315, -0.5556, -1.0), (0.8315, -0.5556, 6.359), (0.7071, -0.7071, -1.0), (0.7071, -0.7071, 6.359), (0.5556, -0.8315, -1.0), (0.5556, -0.8315, 6.359), (0.3827, -0.9239, -1.0), (0.3827, -0.9239, 6.359), (0.1951, -0.9808, -1.0), (0.1951, -0.9808, 6.359), (-3.258e-07, -1.0, -1.0), (-3.258e-07, -1.0, 6.359), (-0.1951, -0.9808, -1.0), (-0.1951, -0.9808, 6.359), (-0.3827, -0.9239, -1.0), (-0.3827, -0.9239, 6.359), (-0.5556, -0.8315, -1.0), (-0.5556, -0.8315, 6.359), (-0.7071, -0.7071, -1.0), (-0.7071, -0.7071, 6.359), (-0.8315, -0.5556, -1.0), (-0.8315, -0.5556, 6.359), (-0.9239, -0.3827, -1.0), (-0.9239, -0.3827, 6.359), (-0.9808, -0.1951, -1.0), (-0.9808, -0.1951, 6.359), (-1.0, 9.656e-07, -1.0), (-1.0, 9.656e-07, 6.359), (-0.9808, 0.1951, -1.0), (-0.9808, 0.1951, 6.359), (-0.9239, 0.3827, -1.0), (-0.9239, 0.3827, 6.359), (-0.8315, 0.5556, -1.0), (-0.8315, 0.5556, 6.359), (-0.7071, 0.7071, -1.0), (-0.7071, 0.7071, 6.359), (-0.5556, 0.8315, -1.0), (-0.5556, 0.8315, 6.359), (-0.3827, 0.9239, -1.0), (-0.3827, 0.9239, 6.359), (-0.1951, 0.9808, -1.0), (-0.1951, 0.9808, 6.359)], [], [(0, 1, 3, 2), (2, 3, 5, 4), (4, 5, 7, 6), (6, 7, 9, 8), (8, 9, 11, 10), (10, 11, 13, 12), (12, 13, 15, 14), (14, 15, 17, 16), (16, 17, 19, 18), (18, 19, 21, 20), (20, 21, 23, 22), (22, 23, 25, 24), (24, 25, 27, 26), (26, 27, 29, 28), (28, 29, 31, 30), (30, 31, 33, 32), (32, 33, 35, 34), (34, 35, 37, 36), (36, 37, 39, 38), (38, 39, 41, 40), (40, 41, 43, 42), (42, 43, 45, 44), (44, 45, 47, 46), (46, 47, 49, 48), (48, 49, 51, 50), (50, 51, 53, 52), (52, 53, 55, 54), (54, 55, 57, 56), (56, 57, 59, 58), (58, 59, 61, 60), (3, 1, 63, 61, 59, 57, 55, 53, 51, 49, 47, 45, 43, 41, 39, 37, 35, 33, 31, 29, 27, 25, 23, 21, 19, 17, 15, 13, 11, 9, 7, 5), (62, 63, 1, 0), (60, 61, 63, 62), (0, 2, 4, 6, 8, 10, 12, 14, 16, 18, 20, 22, 24, 26, 28, 30, 32, 34, 36, 38, 40, 42, 44, 46, 48, 50, 52, 54, 56, 58, 60, 62)])
me_cylinder_003.use_remesh_preserve_volume = False
me_cylinder_003.use_remesh_preserve_attributes = False
me_cylinder_003.use_mirror_vertex_groups = False
me_cylinder_003.update()
me_cylinder_002 = bpy.data.meshes.new('Cylinder.002')
me_cylinder_002.from_pydata([(0.0, 1.0, -1.0), (0.0, 1.0, 6.359), (0.1951, 0.9808, -1.0), (0.1951, 0.9808, 6.359), (0.3827, 0.9239, -1.0), (0.3827, 0.9239, 6.359), (0.5556, 0.8315, -1.0), (0.5556, 0.8315, 6.359), (0.7071, 0.7071, -1.0), (0.7071, 0.7071, 6.359), (0.8315, 0.5556, -1.0), (0.8315, 0.5556, 6.359), (0.9239, 0.3827, -1.0), (0.9239, 0.3827, 6.359), (0.9808, 0.1951, -1.0), (0.9808, 0.1951, 6.359), (1.0, 7.55e-08, -1.0), (1.0, 7.55e-08, 6.359), (0.9808, -0.1951, -1.0), (0.9808, -0.1951, 6.359), (0.9239, -0.3827, -1.0), (0.9239, -0.3827, 6.359), (0.8315, -0.5556, -1.0), (0.8315, -0.5556, 6.359), (0.7071, -0.7071, -1.0), (0.7071, -0.7071, 6.359), (0.5556, -0.8315, -1.0), (0.5556, -0.8315, 6.359), (0.3827, -0.9239, -1.0), (0.3827, -0.9239, 6.359), (0.1951, -0.9808, -1.0), (0.1951, -0.9808, 6.359), (-3.258e-07, -1.0, -1.0), (-3.258e-07, -1.0, 6.359), (-0.1951, -0.9808, -1.0), (-0.1951, -0.9808, 6.359), (-0.3827, -0.9239, -1.0), (-0.3827, -0.9239, 6.359), (-0.5556, -0.8315, -1.0), (-0.5556, -0.8315, 6.359), (-0.7071, -0.7071, -1.0), (-0.7071, -0.7071, 6.359), (-0.8315, -0.5556, -1.0), (-0.8315, -0.5556, 6.359), (-0.9239, -0.3827, -1.0), (-0.9239, -0.3827, 6.359), (-0.9808, -0.1951, -1.0), (-0.9808, -0.1951, 6.359), (-1.0, 9.656e-07, -1.0), (-1.0, 9.656e-07, 6.359), (-0.9808, 0.1951, -1.0), (-0.9808, 0.1951, 6.359), (-0.9239, 0.3827, -1.0), (-0.9239, 0.3827, 6.359), (-0.8315, 0.5556, -1.0), (-0.8315, 0.5556, 6.359), (-0.7071, 0.7071, -1.0), (-0.7071, 0.7071, 6.359), (-0.5556, 0.8315, -1.0), (-0.5556, 0.8315, 6.359), (-0.3827, 0.9239, -1.0), (-0.3827, 0.9239, 6.359), (-0.1951, 0.9808, -1.0), (-0.1951, 0.9808, 6.359)], [], [(0, 1, 3, 2), (2, 3, 5, 4), (4, 5, 7, 6), (6, 7, 9, 8), (8, 9, 11, 10), (10, 11, 13, 12), (12, 13, 15, 14), (14, 15, 17, 16), (16, 17, 19, 18), (18, 19, 21, 20), (20, 21, 23, 22), (22, 23, 25, 24), (24, 25, 27, 26), (26, 27, 29, 28), (28, 29, 31, 30), (30, 31, 33, 32), (32, 33, 35, 34), (34, 35, 37, 36), (36, 37, 39, 38), (38, 39, 41, 40), (40, 41, 43, 42), (42, 43, 45, 44), (44, 45, 47, 46), (46, 47, 49, 48), (48, 49, 51, 50), (50, 51, 53, 52), (52, 53, 55, 54), (54, 55, 57, 56), (56, 57, 59, 58), (58, 59, 61, 60), (3, 1, 63, 61, 59, 57, 55, 53, 51, 49, 47, 45, 43, 41, 39, 37, 35, 33, 31, 29, 27, 25, 23, 21, 19, 17, 15, 13, 11, 9, 7, 5), (62, 63, 1, 0), (60, 61, 63, 62), (0, 2, 4, 6, 8, 10, 12, 14, 16, 18, 20, 22, 24, 26, 28, 30, 32, 34, 36, 38, 40, 42, 44, 46, 48, 50, 52, 54, 56, 58, 60, 62)])
me_cylinder_002.use_remesh_preserve_volume = False
me_cylinder_002.use_remesh_preserve_attributes = False
me_cylinder_002.use_mirror_vertex_groups = False
me_cylinder_002.update()
me_cylinder_001 = bpy.data.meshes.new('Cylinder.001')
me_cylinder_001.from_pydata([(0.0, 1.0, -1.0), (0.0, 1.0, 6.359), (0.1951, 0.9808, -1.0), (0.1951, 0.9808, 6.359), (0.3827, 0.9239, -1.0), (0.3827, 0.9239, 6.359), (0.5556, 0.8315, -1.0), (0.5556, 0.8315, 6.359), (0.7071, 0.7071, -1.0), (0.7071, 0.7071, 6.359), (0.8315, 0.5556, -1.0), (0.8315, 0.5556, 6.359), (0.9239, 0.3827, -1.0), (0.9239, 0.3827, 6.359), (0.9808, 0.1951, -1.0), (0.9808, 0.1951, 6.359), (1.0, 7.55e-08, -1.0), (1.0, 7.55e-08, 6.359), (0.9808, -0.1951, -1.0), (0.9808, -0.1951, 6.359), (0.9239, -0.3827, -1.0), (0.9239, -0.3827, 6.359), (0.8315, -0.5556, -1.0), (0.8315, -0.5556, 6.359), (0.7071, -0.7071, -1.0), (0.7071, -0.7071, 6.359), (0.5556, -0.8315, -1.0), (0.5556, -0.8315, 6.359), (0.3827, -0.9239, -1.0), (0.3827, -0.9239, 6.359), (0.1951, -0.9808, -1.0), (0.1951, -0.9808, 6.359), (-3.258e-07, -1.0, -1.0), (-3.258e-07, -1.0, 6.359), (-0.1951, -0.9808, -1.0), (-0.1951, -0.9808, 6.359), (-0.3827, -0.9239, -1.0), (-0.3827, -0.9239, 6.359), (-0.5556, -0.8315, -1.0), (-0.5556, -0.8315, 6.359), (-0.7071, -0.7071, -1.0), (-0.7071, -0.7071, 6.359), (-0.8315, -0.5556, -1.0), (-0.8315, -0.5556, 6.359), (-0.9239, -0.3827, -1.0), (-0.9239, -0.3827, 6.359), (-0.9808, -0.1951, -1.0), (-0.9808, -0.1951, 6.359), (-1.0, 9.656e-07, -1.0), (-1.0, 9.656e-07, 6.359), (-0.9808, 0.1951, -1.0), (-0.9808, 0.1951, 6.359), (-0.9239, 0.3827, -1.0), (-0.9239, 0.3827, 6.359), (-0.8315, 0.5556, -1.0), (-0.8315, 0.5556, 6.359), (-0.7071, 0.7071, -1.0), (-0.7071, 0.7071, 6.359), (-0.5556, 0.8315, -1.0), (-0.5556, 0.8315, 6.359), (-0.3827, 0.9239, -1.0), (-0.3827, 0.9239, 6.359), (-0.1951, 0.9808, -1.0), (-0.1951, 0.9808, 6.359)], [], [(0, 1, 3, 2), (2, 3, 5, 4), (4, 5, 7, 6), (6, 7, 9, 8), (8, 9, 11, 10), (10, 11, 13, 12), (12, 13, 15, 14), (14, 15, 17, 16), (16, 17, 19, 18), (18, 19, 21, 20), (20, 21, 23, 22), (22, 23, 25, 24), (24, 25, 27, 26), (26, 27, 29, 28), (28, 29, 31, 30), (30, 31, 33, 32), (32, 33, 35, 34), (34, 35, 37, 36), (36, 37, 39, 38), (38, 39, 41, 40), (40, 41, 43, 42), (42, 43, 45, 44), (44, 45, 47, 46), (46, 47, 49, 48), (48, 49, 51, 50), (50, 51, 53, 52), (52, 53, 55, 54), (54, 55, 57, 56), (56, 57, 59, 58), (58, 59, 61, 60), (3, 1, 63, 61, 59, 57, 55, 53, 51, 49, 47, 45, 43, 41, 39, 37, 35, 33, 31, 29, 27, 25, 23, 21, 19, 17, 15, 13, 11, 9, 7, 5), (62, 63, 1, 0), (60, 61, 63, 62), (0, 2, 4, 6, 8, 10, 12, 14, 16, 18, 20, 22, 24, 26, 28, 30, 32, 34, 36, 38, 40, 42, 44, 46, 48, 50, 52, 54, 56, 58, 60, 62)])
me_cylinder_001.use_remesh_preserve_volume = False
me_cylinder_001.use_remesh_preserve_attributes = False
me_cylinder_001.use_mirror_vertex_groups = False
me_cylinder_001.update()
me_cylinder = bpy.data.meshes.new('Cylinder')
me_cylinder.from_pydata([(0.0, 1.0, -1.0), (0.0, 1.0, 6.359), (0.1951, 0.9808, -1.0), (0.1951, 0.9808, 6.359), (0.3827, 0.9239, -1.0), (0.3827, 0.9239, 6.359), (0.5556, 0.8315, -1.0), (0.5556, 0.8315, 6.359), (0.7071, 0.7071, -1.0), (0.7071, 0.7071, 6.359), (0.8315, 0.5556, -1.0), (0.8315, 0.5556, 6.359), (0.9239, 0.3827, -1.0), (0.9239, 0.3827, 6.359), (0.9808, 0.1951, -1.0), (0.9808, 0.1951, 6.359), (1.0, 7.55e-08, -1.0), (1.0, 7.55e-08, 6.359), (0.9808, -0.1951, -1.0), (0.9808, -0.1951, 6.359), (0.9239, -0.3827, -1.0), (0.9239, -0.3827, 6.359), (0.8315, -0.5556, -1.0), (0.8315, -0.5556, 6.359), (0.7071, -0.7071, -1.0), (0.7071, -0.7071, 6.359), (0.5556, -0.8315, -1.0), (0.5556, -0.8315, 6.359), (0.3827, -0.9239, -1.0), (0.3827, -0.9239, 6.359), (0.1951, -0.9808, -1.0), (0.1951, -0.9808, 6.359), (-3.258e-07, -1.0, -1.0), (-3.258e-07, -1.0, 6.359), (-0.1951, -0.9808, -1.0), (-0.1951, -0.9808, 6.359), (-0.3827, -0.9239, -1.0), (-0.3827, -0.9239, 6.359), (-0.5556, -0.8315, -1.0), (-0.5556, -0.8315, 6.359), (-0.7071, -0.7071, -1.0), (-0.7071, -0.7071, 6.359), (-0.8315, -0.5556, -1.0), (-0.8315, -0.5556, 6.359), (-0.9239, -0.3827, -1.0), (-0.9239, -0.3827, 6.359), (-0.9808, -0.1951, -1.0), (-0.9808, -0.1951, 6.359), (-1.0, 9.656e-07, -1.0), (-1.0, 9.656e-07, 6.359), (-0.9808, 0.1951, -1.0), (-0.9808, 0.1951, 6.359), (-0.9239, 0.3827, -1.0), (-0.9239, 0.3827, 6.359), (-0.8315, 0.5556, -1.0), (-0.8315, 0.5556, 6.359), (-0.7071, 0.7071, -1.0), (-0.7071, 0.7071, 6.359), (-0.5556, 0.8315, -1.0), (-0.5556, 0.8315, 6.359), (-0.3827, 0.9239, -1.0), (-0.3827, 0.9239, 6.359), (-0.1951, 0.9808, -1.0), (-0.1951, 0.9808, 6.359)], [], [(0, 1, 3, 2), (2, 3, 5, 4), (4, 5, 7, 6), (6, 7, 9, 8), (8, 9, 11, 10), (10, 11, 13, 12), (12, 13, 15, 14), (14, 15, 17, 16), (16, 17, 19, 18), (18, 19, 21, 20), (20, 21, 23, 22), (22, 23, 25, 24), (24, 25, 27, 26), (26, 27, 29, 28), (28, 29, 31, 30), (30, 31, 33, 32), (32, 33, 35, 34), (34, 35, 37, 36), (36, 37, 39, 38), (38, 39, 41, 40), (40, 41, 43, 42), (42, 43, 45, 44), (44, 45, 47, 46), (46, 47, 49, 48), (48, 49, 51, 50), (50, 51, 53, 52), (52, 53, 55, 54), (54, 55, 57, 56), (56, 57, 59, 58), (58, 59, 61, 60), (3, 1, 63, 61, 59, 57, 55, 53, 51, 49, 47, 45, 43, 41, 39, 37, 35, 33, 31, 29, 27, 25, 23, 21, 19, 17, 15, 13, 11, 9, 7, 5), (62, 63, 1, 0), (60, 61, 63, 62), (0, 2, 4, 6, 8, 10, 12, 14, 16, 18, 20, 22, 24, 26, 28, 30, 32, 34, 36, 38, 40, 42, 44, 46, 48, 50, 52, 54, 56, 58, 60, 62)])
me_cylinder.use_remesh_preserve_volume = False
me_cylinder.use_remesh_preserve_attributes = False
me_cylinder.use_mirror_vertex_groups = False
me_cylinder.update()
me_cube = bpy.data.meshes.new('Cube')
me_cube.from_pydata([(8.816, 1.0, -1.0), (8.816, -1.0, -1.0), (-7.864, -1.0, -1.0), (-7.864, 1.0, -1.0), (8.816, 1.0, 1.0), (8.816, -1.0, 1.0), (-7.864, -1.0, 1.0), (-7.864, 1.0, 1.0)], [], [(0, 1, 2, 3), (4, 7, 6, 5), (0, 4, 5, 1), (1, 5, 6, 2), (2, 6, 7, 3), (4, 0, 3, 7)])
me_cube.materials.append(mat_material)
me_cube.use_remesh_preserve_volume = False
me_cube.use_remesh_preserve_attributes = False
me_cube.use_mirror_vertex_groups = False
me_cube.update()

# ---- objects
ob_cube_013 = bpy.data.objects.new('Cube.013', me_cube_013)
ob_cube_012 = bpy.data.objects.new('Cube.012', me_cube_012)
ob_cube_011 = bpy.data.objects.new('Cube.011', me_cube_011)
ob_cube_010 = bpy.data.objects.new('Cube.010', me_cube_010)
ob_cube_009 = bpy.data.objects.new('Cube.009', me_cube_009)
ob_cube_008 = bpy.data.objects.new('Cube.008', me_cube_008)
ob_cylinder_005 = bpy.data.objects.new('Cylinder.005', me_cylinder_006)
ob_cylinder_004 = bpy.data.objects.new('Cylinder.004', me_cylinder_004)
ob_torus = bpy.data.objects.new('Torus', me_torus)
ob_cube_006 = bpy.data.objects.new('Cube.006', me_cube_006)
ob_cube_005 = bpy.data.objects.new('Cube.005', me_cube_005)
ob_cube_004 = bpy.data.objects.new('Cube.004', me_cube_004)
ob_cube_003 = bpy.data.objects.new('Cube.003', me_cube_003)
ob_cube_002 = bpy.data.objects.new('Cube.002', me_cube_002)
ob_cube_001 = bpy.data.objects.new('Cube.001', me_cube_001)
ob_cylinder_003 = bpy.data.objects.new('Cylinder.003', me_cylinder_003)
ob_cylinder_002 = bpy.data.objects.new('Cylinder.002', me_cylinder_002)
ob_cylinder_001 = bpy.data.objects.new('Cylinder.001', me_cylinder_001)
ob_cylinder = bpy.data.objects.new('Cylinder', me_cylinder)
ob_cube = bpy.data.objects.new('Cube', me_cube)

# ---- transforms, parenting, visibility, modifiers, constraints
ob_cube_013.location = (-0.5401, -9.881, 8.842)
ob_cube_013.lineart.crease_threshold = 0.0
ob_cube_012.location = (0.01729, -8.102, 11.69)
ob_cube_012.lineart.crease_threshold = 0.0
ob_cube_011.location = (1.705, -8.088, 10.57)
ob_cube_011.lineart.crease_threshold = 0.0
ob_cube_010.location = (4.398, -8.022, 7.76)
ob_cube_010.lineart.crease_threshold = 0.0
ob_cube_009.location = (3.218, -8.08, 9.238)
ob_cube_009.lineart.crease_threshold = 0.0
ob_cube_008.location = (-0.5056, -7.971, 8.805)
ob_cube_008.lineart.crease_threshold = 0.0
ob_cylinder_005.location = (-1.836, 7.459, 1.824)
ob_cylinder_005.scale = (0.3329, 0.3329, 0.3329)
ob_cylinder_005.lineart.crease_threshold = 0.0
ob_cylinder_004.location = (0.9874, 7.443, 1.854)
ob_cylinder_004.scale = (0.3329, 0.3329, 0.3329)
ob_cylinder_004.lineart.crease_threshold = 0.0
ob_torus.location = (-0.4186, 7.451, 2.127)
ob_torus.rotation_euler = (1.549, 0.0, 0.0)
ob_torus.scale = (1.415, 1.415, 1.415)
ob_torus.lineart.crease_threshold = 0.0
ob_cube_006.location = (-10.16, 5.042, 0.9593)
ob_cube_006.lock_rotations_4d = False
ob_cube_006.empty_display_type = 'ARROWS'
ob_cube_006.lineart.crease_threshold = 0.0
ob_cube_005.location = (-10.0, 0.9126, 0.8848)
ob_cube_005.lock_rotations_4d = False
ob_cube_005.empty_display_type = 'ARROWS'
ob_cube_005.lineart.crease_threshold = 0.0
ob_cube_004.location = (-9.927, -3.185, 0.9911)
ob_cube_004.lock_rotations_4d = False
ob_cube_004.empty_display_type = 'ARROWS'
ob_cube_004.lineart.crease_threshold = 0.0
ob_cube_003.location = (-1.351, 5.048, 0.9836)
ob_cube_003.lock_rotations_4d = False
ob_cube_003.empty_display_type = 'ARROWS'
ob_cube_003.lineart.crease_threshold = 0.0
ob_cube_002.location = (-1.283, 1.02, 1.082)
ob_cube_002.lock_rotations_4d = False
ob_cube_002.empty_display_type = 'ARROWS'
ob_cube_002.lineart.crease_threshold = 0.0
ob_cube_001.location = (-1.248, -2.909, 0.9447)
ob_cube_001.lock_rotations_4d = False
ob_cube_001.empty_display_type = 'ARROWS'
ob_cube_001.lineart.crease_threshold = 0.0
ob_cylinder_003.location = (-2.487, -7.005, -0.02971)
ob_cylinder_003.lineart.crease_threshold = 0.0
ob_cylinder_002.location = (2.468, -7.09, -0.07934)
ob_cylinder_002.lineart.crease_threshold = 0.0
ob_cylinder_001.location = (7.011, -7.059, -0.1795)
ob_cylinder_001.lineart.crease_threshold = 0.0
ob_cylinder.location = (-6.964, -6.947, -0.004123)
ob_cylinder.lineart.crease_threshold = 0.0
ob_cube.location = (-0.4485, -7.961, 6.812)
ob_cube.lock_rotations_4d = False
ob_cube.empty_display_type = 'ARROWS'
ob_cube.lineart.crease_threshold = 0.0

# ---- collection membership
col_collection_1.objects.link(ob_cube_013)
col_collection_1.objects.link(ob_cube_012)
col_collection_1.objects.link(ob_cube_011)
col_collection_1.objects.link(ob_cube_010)
col_collection_1.objects.link(ob_cube_009)
col_collection_1.objects.link(ob_cube_008)
col_collection_1.objects.link(ob_cylinder_005)
col_collection_1.objects.link(ob_cylinder_004)
col_collection_1.objects.link(ob_torus)
col_collection_1.objects.link(ob_cube_006)
col_collection_1.objects.link(ob_cube_005)
col_collection_1.objects.link(ob_cube_004)
col_collection_1.objects.link(ob_cube_003)
col_collection_1.objects.link(ob_cube_002)
col_collection_1.objects.link(ob_cube_001)
col_collection_1.objects.link(ob_cylinder_003)
col_collection_1.objects.link(ob_cylinder_002)
col_collection_1.objects.link(ob_cylinder_001)
col_collection_1.objects.link(ob_cylinder)
col_collection_1.objects.link(ob_cube)

# ---- scene / render settings (as saved in the file)
scene.frame_start = 1; scene.frame_end = 250; scene.frame_set(0)
scene.render.engine = 'BLENDER_EEVEE_NEXT'
scene.render.image_settings.compression = 90
scene.render.resolution_percentage = 50
scene.render.dither_intensity = 0.0
scene.cycles.use_denoising = False
scene.cycles.samples = 10
scene.cycles.sampling_pattern = 'TABULATED_SOBOL'
scene.cycles.light_sampling_threshold = 0.0
scene.cycles.use_adaptive_sampling = False
scene.cycles.use_light_tree = False
scene.cycles.blur_glossy = 0.0
scene.cycles.volume_bounces = 1
scene.cycles.pixel_filter_type = 'GAUSSIAN'
scene.cycles.sample_clamp_indirect = 0.0
scene.view_settings.view_transform = 'Standard'
bpy.context.view_layer.update()

# ---- added for rendering (the .blend has no active camera and no usable light): camera, sun
cam_auto = bpy.data.cameras.new('AutoCamera')
cam_auto.lens = 50.0
cam_auto.sensor_width = 36.0
cam_auto.clip_end = 1000.0
ob_auto_camera = bpy.data.objects.new('AutoCamera', cam_auto)
scene.collection.objects.link(ob_auto_camera)
ob_auto_camera.location = (26.2373, -32.0161, 27.5598)
ob_auto_camera.rotation_euler = (1.09748, -7.21219e-08, 0.694738)
scene.camera = ob_auto_camera
light_auto_sun = bpy.data.lights.new('AutoSun', 'SUN')
light_auto_sun.energy = 3.0
light_auto_sun.angle = 0.0523599
ob_auto_sun = bpy.data.objects.new('AutoSun', light_auto_sun)
scene.collection.objects.link(ob_auto_sun)
ob_auto_sun.rotation_euler = (0.872665, 0.174533, 0.523599)
bpy.context.view_layer.update()
